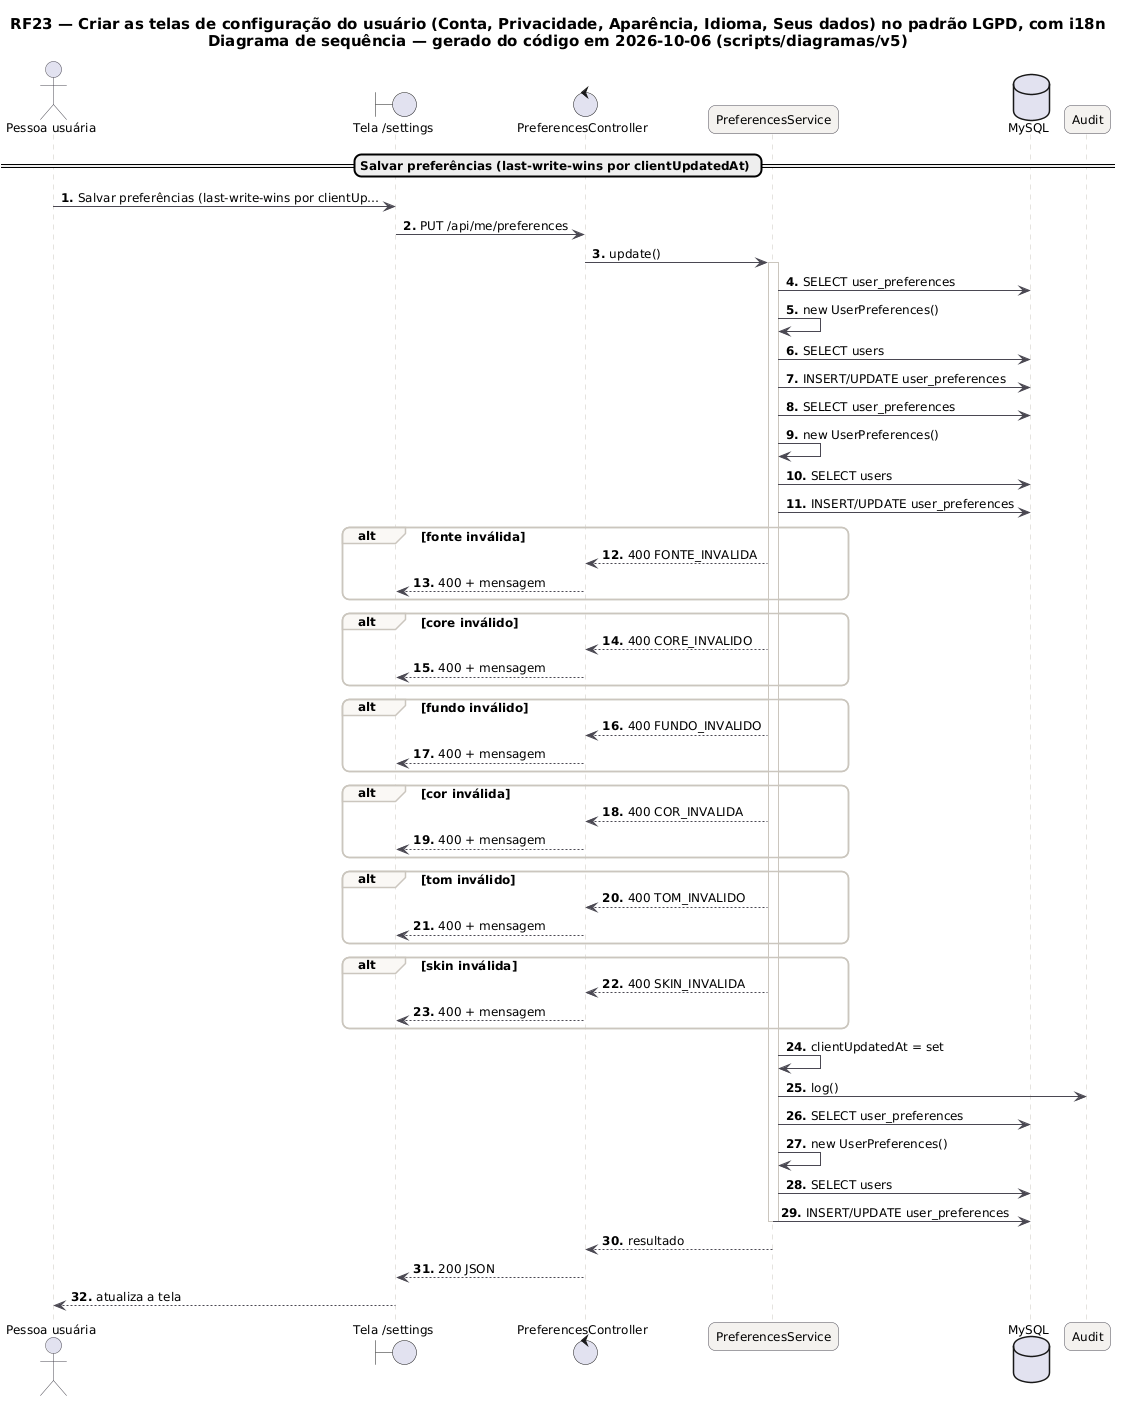

The diagram above was rendered by PlantUML. Its source (embedded in the PNG):
@startuml RF23_Sequencia
skinparam backgroundColor #FFFFFF
skinparam shadowing false
skinparam defaultFontName "DejaVu Sans"
skinparam defaultFontSize 12
skinparam titleFontSize 15
skinparam roundcorner 14
skinparam ArrowColor #52606D
skinparam note {
  BackgroundColor #FFFDEB
  BorderColor #D8CE78
  FontColor #554F24
}
skinparam sequence {
  ArrowColor #4A4852
  LifeLineBorderColor #CBC6BE
  ParticipantBackgroundColor #F4F2EF
  ParticipantBorderColor #4A4852
  ActorBorderColor #4A4852
  GroupBorderColor #CBC6BE
  GroupBackgroundColor #FAF8F5
}
autonumber "<b>0."
title RF23 — Criar as telas de configuração do usuário (Conta, Privacidade, Aparência, Idioma, Seus dados) no padrão LGPD, com i18n\nDiagrama de sequência — gerado do código em 2026-10-06 (scripts/diagramas/v5)

actor "Pessoa usuária" as U
boundary "Tela /settings" as P
control "PreferencesController" as PreferencesController
participant "PreferencesService" as PreferencesService
database "MySQL" as DB_MySQL
participant "Audit" as Audit
== Salvar preferências (last-write-wins por clientUpdatedAt) ==
U -> P : Salvar preferências (last-write-wins por clientUp…
P -> PreferencesController : PUT /api/me/preferences
PreferencesController -> PreferencesService : update()
activate PreferencesService
PreferencesService -> DB_MySQL : SELECT user_preferences
PreferencesService -> PreferencesService : new UserPreferences()
PreferencesService -> DB_MySQL : SELECT users
PreferencesService -> DB_MySQL : INSERT/UPDATE user_preferences
PreferencesService -> DB_MySQL : SELECT user_preferences
PreferencesService -> PreferencesService : new UserPreferences()
PreferencesService -> DB_MySQL : SELECT users
PreferencesService -> DB_MySQL : INSERT/UPDATE user_preferences
alt fonte inválida
PreferencesService --> PreferencesController : 400 FONTE_INVALIDA
PreferencesController --> P : 400 + mensagem
end
alt core inválido
PreferencesService --> PreferencesController : 400 CORE_INVALIDO
PreferencesController --> P : 400 + mensagem
end
alt fundo inválido
PreferencesService --> PreferencesController : 400 FUNDO_INVALIDO
PreferencesController --> P : 400 + mensagem
end
alt cor inválida
PreferencesService --> PreferencesController : 400 COR_INVALIDA
PreferencesController --> P : 400 + mensagem
end
alt tom inválido
PreferencesService --> PreferencesController : 400 TOM_INVALIDO
PreferencesController --> P : 400 + mensagem
end
alt skin inválida
PreferencesService --> PreferencesController : 400 SKIN_INVALIDA
PreferencesController --> P : 400 + mensagem
end
PreferencesService -> PreferencesService : clientUpdatedAt = set
PreferencesService -> Audit : log()
PreferencesService -> DB_MySQL : SELECT user_preferences
PreferencesService -> PreferencesService : new UserPreferences()
PreferencesService -> DB_MySQL : SELECT users
PreferencesService -> DB_MySQL : INSERT/UPDATE user_preferences
deactivate PreferencesService
PreferencesService --> PreferencesController : resultado
PreferencesController --> P : 200 JSON
P --> U : atualiza a tela
@enduml